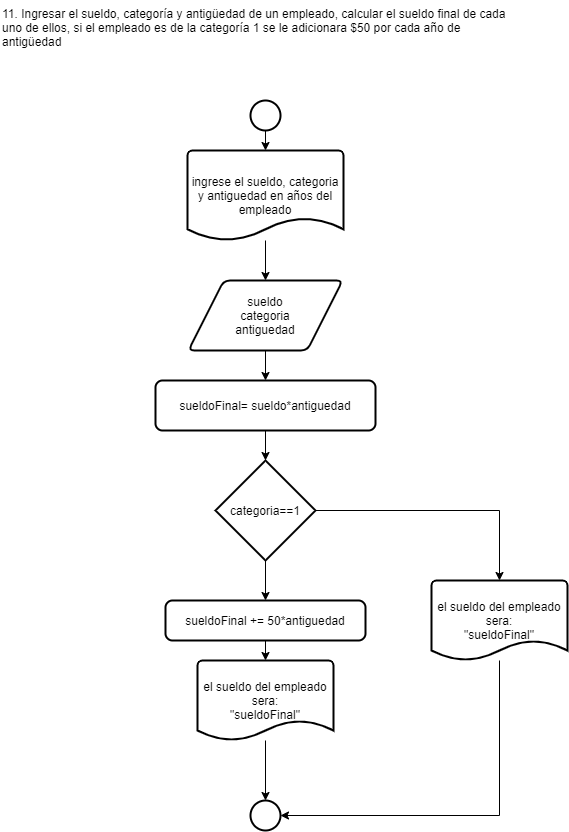

The diagram above was exported from draw.io. Its source (the exported page's mxGraphModel, read from the mxfile embedded in the PNG):
<mxGraphModel dx="1108" dy="527" grid="1" gridSize="10" guides="1" tooltips="1" connect="1" arrows="1" fold="1" page="1" pageScale="1" pageWidth="827" pageHeight="1169" math="0" shadow="0">
  <root>
    <mxCell id="0" />
    <mxCell id="1" parent="0" />
    <mxCell id="QdJm2toxiTE2zKEGZ3l_-1" value="11. Ingresar el sueldo, categoría y antigüedad de un empleado, calcular el sueldo final de cada&#10;uno de ellos, si el empleado es de la categoría 1 se le adicionara $50 por cada año de&#10;antigüedad" style="text;whiteSpace=wrap;html=1;fillColor=#ffffff;" vertex="1" parent="1">
      <mxGeometry x="149" y="30" width="530" height="60" as="geometry" />
    </mxCell>
    <mxCell id="QdJm2toxiTE2zKEGZ3l_-5" style="edgeStyle=orthogonalEdgeStyle;rounded=0;orthogonalLoop=1;jettySize=auto;html=1;exitX=0.5;exitY=1;exitDx=0;exitDy=0;exitPerimeter=0;entryX=0.5;entryY=0;entryDx=0;entryDy=0;entryPerimeter=0;" edge="1" parent="1" source="QdJm2toxiTE2zKEGZ3l_-2" target="QdJm2toxiTE2zKEGZ3l_-3">
      <mxGeometry relative="1" as="geometry" />
    </mxCell>
    <mxCell id="QdJm2toxiTE2zKEGZ3l_-2" value="" style="strokeWidth=2;html=1;shape=mxgraph.flowchart.start_2;whiteSpace=wrap;fillColor=#ffffff;" vertex="1" parent="1">
      <mxGeometry x="399" y="130" width="30" height="30" as="geometry" />
    </mxCell>
    <mxCell id="QdJm2toxiTE2zKEGZ3l_-6" value="" style="edgeStyle=orthogonalEdgeStyle;rounded=0;orthogonalLoop=1;jettySize=auto;html=1;" edge="1" parent="1" source="QdJm2toxiTE2zKEGZ3l_-3" target="QdJm2toxiTE2zKEGZ3l_-4">
      <mxGeometry relative="1" as="geometry" />
    </mxCell>
    <mxCell id="QdJm2toxiTE2zKEGZ3l_-3" value="ingrese el sueldo, categoria y antiguedad en años del empleado" style="strokeWidth=2;html=1;shape=mxgraph.flowchart.document2;whiteSpace=wrap;size=0.25;fillColor=#ffffff;" vertex="1" parent="1">
      <mxGeometry x="336" y="180" width="156" height="90" as="geometry" />
    </mxCell>
    <mxCell id="QdJm2toxiTE2zKEGZ3l_-16" style="edgeStyle=orthogonalEdgeStyle;rounded=0;orthogonalLoop=1;jettySize=auto;html=1;exitX=0.5;exitY=1;exitDx=0;exitDy=0;entryX=0.5;entryY=0;entryDx=0;entryDy=0;" edge="1" parent="1" source="QdJm2toxiTE2zKEGZ3l_-4" target="QdJm2toxiTE2zKEGZ3l_-7">
      <mxGeometry relative="1" as="geometry" />
    </mxCell>
    <mxCell id="QdJm2toxiTE2zKEGZ3l_-4" value="sueldo&lt;br&gt;categoria&lt;br&gt;antiguedad" style="shape=parallelogram;html=1;strokeWidth=2;perimeter=parallelogramPerimeter;whiteSpace=wrap;rounded=1;arcSize=12;size=0.23;fillColor=#ffffff;" vertex="1" parent="1">
      <mxGeometry x="337" y="310" width="154" height="70" as="geometry" />
    </mxCell>
    <mxCell id="QdJm2toxiTE2zKEGZ3l_-15" style="edgeStyle=orthogonalEdgeStyle;rounded=0;orthogonalLoop=1;jettySize=auto;html=1;exitX=0.5;exitY=1;exitDx=0;exitDy=0;entryX=0.5;entryY=0;entryDx=0;entryDy=0;entryPerimeter=0;" edge="1" parent="1" source="QdJm2toxiTE2zKEGZ3l_-7" target="QdJm2toxiTE2zKEGZ3l_-8">
      <mxGeometry relative="1" as="geometry" />
    </mxCell>
    <mxCell id="QdJm2toxiTE2zKEGZ3l_-7" value="sueldoFinal= sueldo*antiguedad" style="rounded=1;whiteSpace=wrap;html=1;absoluteArcSize=1;arcSize=14;strokeWidth=2;fillColor=#ffffff;" vertex="1" parent="1">
      <mxGeometry x="304" y="410" width="220" height="50" as="geometry" />
    </mxCell>
    <mxCell id="QdJm2toxiTE2zKEGZ3l_-12" style="edgeStyle=orthogonalEdgeStyle;rounded=0;orthogonalLoop=1;jettySize=auto;html=1;exitX=1;exitY=0.5;exitDx=0;exitDy=0;exitPerimeter=0;entryX=0.5;entryY=0;entryDx=0;entryDy=0;entryPerimeter=0;" edge="1" parent="1" source="QdJm2toxiTE2zKEGZ3l_-8" target="QdJm2toxiTE2zKEGZ3l_-11">
      <mxGeometry relative="1" as="geometry" />
    </mxCell>
    <mxCell id="QdJm2toxiTE2zKEGZ3l_-13" style="edgeStyle=orthogonalEdgeStyle;rounded=0;orthogonalLoop=1;jettySize=auto;html=1;exitX=0.5;exitY=1;exitDx=0;exitDy=0;exitPerimeter=0;entryX=0.5;entryY=0;entryDx=0;entryDy=0;" edge="1" parent="1" source="QdJm2toxiTE2zKEGZ3l_-8" target="QdJm2toxiTE2zKEGZ3l_-9">
      <mxGeometry relative="1" as="geometry" />
    </mxCell>
    <mxCell id="QdJm2toxiTE2zKEGZ3l_-8" value="categoria==1" style="strokeWidth=2;html=1;shape=mxgraph.flowchart.decision;whiteSpace=wrap;fillColor=#ffffff;" vertex="1" parent="1">
      <mxGeometry x="364" y="490" width="100" height="100" as="geometry" />
    </mxCell>
    <mxCell id="QdJm2toxiTE2zKEGZ3l_-14" style="edgeStyle=orthogonalEdgeStyle;rounded=0;orthogonalLoop=1;jettySize=auto;html=1;exitX=0.5;exitY=1;exitDx=0;exitDy=0;entryX=0.5;entryY=0;entryDx=0;entryDy=0;entryPerimeter=0;" edge="1" parent="1" source="QdJm2toxiTE2zKEGZ3l_-9" target="QdJm2toxiTE2zKEGZ3l_-10">
      <mxGeometry relative="1" as="geometry" />
    </mxCell>
    <mxCell id="QdJm2toxiTE2zKEGZ3l_-9" value="sueldoFinal += 50*antiguedad" style="rounded=1;whiteSpace=wrap;html=1;absoluteArcSize=1;arcSize=14;strokeWidth=2;fillColor=#ffffff;" vertex="1" parent="1">
      <mxGeometry x="314" y="630" width="200" height="40" as="geometry" />
    </mxCell>
    <mxCell id="QdJm2toxiTE2zKEGZ3l_-18" value="" style="edgeStyle=orthogonalEdgeStyle;rounded=0;orthogonalLoop=1;jettySize=auto;html=1;" edge="1" parent="1" source="QdJm2toxiTE2zKEGZ3l_-10" target="QdJm2toxiTE2zKEGZ3l_-17">
      <mxGeometry relative="1" as="geometry" />
    </mxCell>
    <mxCell id="QdJm2toxiTE2zKEGZ3l_-10" value="el sueldo del empleado sera:&lt;br&gt;&quot;sueldoFinal&quot;" style="strokeWidth=2;html=1;shape=mxgraph.flowchart.document2;whiteSpace=wrap;size=0.25;fillColor=#ffffff;" vertex="1" parent="1">
      <mxGeometry x="346" y="690" width="136" height="80" as="geometry" />
    </mxCell>
    <mxCell id="QdJm2toxiTE2zKEGZ3l_-20" value="" style="edgeStyle=orthogonalEdgeStyle;rounded=0;orthogonalLoop=1;jettySize=auto;html=1;entryX=1;entryY=0.5;entryDx=0;entryDy=0;entryPerimeter=0;" edge="1" parent="1" source="QdJm2toxiTE2zKEGZ3l_-11" target="QdJm2toxiTE2zKEGZ3l_-17">
      <mxGeometry relative="1" as="geometry">
        <mxPoint x="648" y="780" as="targetPoint" />
        <Array as="points">
          <mxPoint x="648" y="845" />
        </Array>
      </mxGeometry>
    </mxCell>
    <mxCell id="QdJm2toxiTE2zKEGZ3l_-11" value="el sueldo del empleado sera:&lt;br&gt;&quot;sueldoFinal&quot;" style="strokeWidth=2;html=1;shape=mxgraph.flowchart.document2;whiteSpace=wrap;size=0.25;fillColor=#ffffff;" vertex="1" parent="1">
      <mxGeometry x="580" y="610" width="136" height="80" as="geometry" />
    </mxCell>
    <mxCell id="QdJm2toxiTE2zKEGZ3l_-17" value="" style="strokeWidth=2;html=1;shape=mxgraph.flowchart.start_2;whiteSpace=wrap;fillColor=#ffffff;" vertex="1" parent="1">
      <mxGeometry x="399" y="830" width="30" height="30" as="geometry" />
    </mxCell>
  </root>
</mxGraphModel>